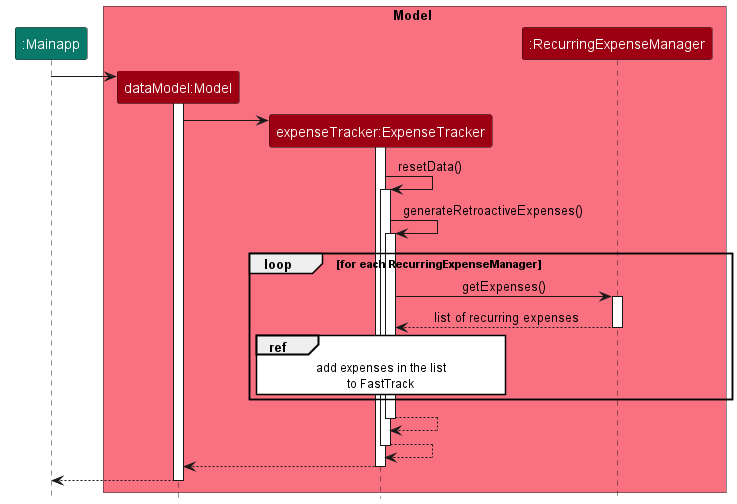

The diagram above was rendered by PlantUML. Its source (embedded in the PNG):
@startuml
!include ../../style.puml

participant ":Mainapp" as Main #097969

box Model MODEL_COLOR_T1
participant "dataModel:Model" as dataModel MODEL_COLOR
participant "expenseTracker:ExpenseTracker" as ExpenseTracker MODEL_COLOR
participant ":RecurringExpenseManager" as Manager MODEL_COLOR
end box


create dataModel
Main -> dataModel
activate dataModel

create ExpenseTracker
dataModel -> ExpenseTracker
activate ExpenseTracker

ExpenseTracker -> ExpenseTracker : resetData()
activate ExpenseTracker
ExpenseTracker -> ExpenseTracker : generateRetroactiveExpenses()
loop for each RecurringExpenseManager
    activate ExpenseTracker
    ExpenseTracker -> Manager : getExpenses()
    activate Manager
    Manager --> ExpenseTracker : list of recurring expenses
    deactivate Manager
    ref over ExpenseTracker
        add expenses in the list
        to FastTrack
    end ref
end
ExpenseTracker --> ExpenseTracker
deactivate ExpenseTracker

ExpenseTracker --> ExpenseTracker
deactivate ExpenseTracker
ExpenseTracker --> dataModel
deactivate ExpenseTracker

Main <-- dataModel
deactivate dataModel

@enduml